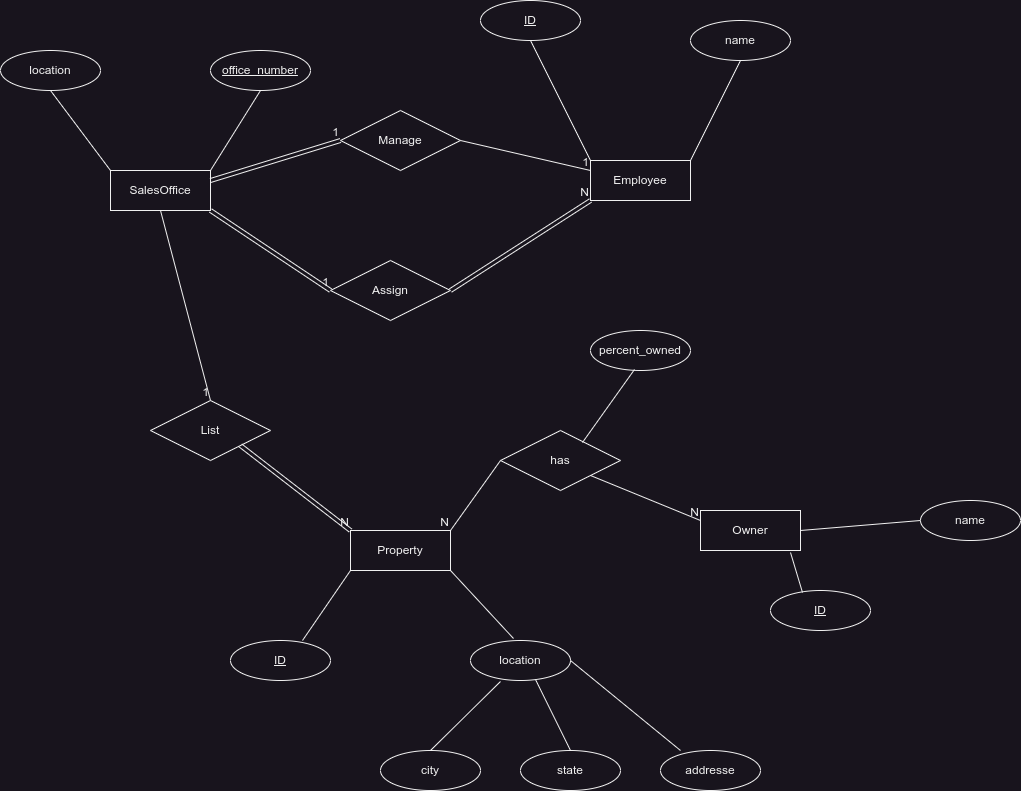

The diagram above was exported from draw.io. Its source (the exported page's mxGraphModel, read from the mxfile embedded in the PNG):
<mxGraphModel dx="1434" dy="843" grid="1" gridSize="10" guides="1" tooltips="1" connect="1" arrows="1" fold="1" page="1" pageScale="1" pageWidth="850" pageHeight="1100" math="0" shadow="0">
  <root>
    <mxCell id="0" />
    <mxCell id="1" parent="0" />
    <mxCell id="4A85QkNXcJX-mwNDjGtL-2" value="SalesOffice" style="whiteSpace=wrap;html=1;align=center;" vertex="1" parent="1">
      <mxGeometry x="250" y="380" width="100" height="40" as="geometry" />
    </mxCell>
    <mxCell id="4A85QkNXcJX-mwNDjGtL-3" value="location" style="ellipse;whiteSpace=wrap;html=1;align=center;" vertex="1" parent="1">
      <mxGeometry x="140" y="260" width="100" height="40" as="geometry" />
    </mxCell>
    <mxCell id="4A85QkNXcJX-mwNDjGtL-4" value="office_number" style="ellipse;whiteSpace=wrap;html=1;align=center;fontStyle=4;" vertex="1" parent="1">
      <mxGeometry x="350" y="260" width="100" height="40" as="geometry" />
    </mxCell>
    <mxCell id="4A85QkNXcJX-mwNDjGtL-5" value="" style="endArrow=none;html=1;rounded=0;exitX=0.5;exitY=1;exitDx=0;exitDy=0;entryX=0;entryY=0;entryDx=0;entryDy=0;" edge="1" parent="1" source="4A85QkNXcJX-mwNDjGtL-3" target="4A85QkNXcJX-mwNDjGtL-2">
      <mxGeometry relative="1" as="geometry">
        <mxPoint x="140" y="360" as="sourcePoint" />
        <mxPoint x="300" y="360" as="targetPoint" />
      </mxGeometry>
    </mxCell>
    <mxCell id="4A85QkNXcJX-mwNDjGtL-6" value="" style="endArrow=none;html=1;rounded=0;exitX=0.5;exitY=1;exitDx=0;exitDy=0;entryX=1;entryY=0;entryDx=0;entryDy=0;" edge="1" parent="1" source="4A85QkNXcJX-mwNDjGtL-4" target="4A85QkNXcJX-mwNDjGtL-2">
      <mxGeometry relative="1" as="geometry">
        <mxPoint x="380" y="320" as="sourcePoint" />
        <mxPoint x="440" y="400" as="targetPoint" />
      </mxGeometry>
    </mxCell>
    <mxCell id="4A85QkNXcJX-mwNDjGtL-8" value="Employee" style="whiteSpace=wrap;html=1;align=center;" vertex="1" parent="1">
      <mxGeometry x="730" y="370" width="100" height="40" as="geometry" />
    </mxCell>
    <mxCell id="4A85QkNXcJX-mwNDjGtL-9" value="name" style="ellipse;whiteSpace=wrap;html=1;align=center;" vertex="1" parent="1">
      <mxGeometry x="830" y="230" width="100" height="40" as="geometry" />
    </mxCell>
    <mxCell id="4A85QkNXcJX-mwNDjGtL-11" value="" style="endArrow=none;html=1;rounded=0;exitX=0.5;exitY=1;exitDx=0;exitDy=0;entryX=0;entryY=0;entryDx=0;entryDy=0;entryPerimeter=0;" edge="1" parent="1" source="4A85QkNXcJX-mwNDjGtL-57" target="4A85QkNXcJX-mwNDjGtL-8">
      <mxGeometry relative="1" as="geometry">
        <mxPoint x="680" y="270" as="sourcePoint" />
        <mxPoint x="870" y="320" as="targetPoint" />
      </mxGeometry>
    </mxCell>
    <mxCell id="4A85QkNXcJX-mwNDjGtL-12" value="" style="endArrow=none;html=1;rounded=0;exitX=0.5;exitY=1;exitDx=0;exitDy=0;entryX=1;entryY=0;entryDx=0;entryDy=0;" edge="1" parent="1" source="4A85QkNXcJX-mwNDjGtL-9" target="4A85QkNXcJX-mwNDjGtL-8">
      <mxGeometry relative="1" as="geometry">
        <mxPoint x="690" y="280" as="sourcePoint" />
        <mxPoint x="900" y="500" as="targetPoint" />
      </mxGeometry>
    </mxCell>
    <mxCell id="4A85QkNXcJX-mwNDjGtL-13" value="Assign" style="shape=rhombus;perimeter=rhombusPerimeter;whiteSpace=wrap;html=1;align=center;" vertex="1" parent="1">
      <mxGeometry x="470" y="470" width="120" height="60" as="geometry" />
    </mxCell>
    <mxCell id="4A85QkNXcJX-mwNDjGtL-14" value="" style="shape=link;html=1;rounded=0;entryX=0;entryY=1;entryDx=0;entryDy=0;exitX=1;exitY=0.5;exitDx=0;exitDy=0;" edge="1" parent="1" source="4A85QkNXcJX-mwNDjGtL-13" target="4A85QkNXcJX-mwNDjGtL-8">
      <mxGeometry relative="1" as="geometry">
        <mxPoint x="640" y="470" as="sourcePoint" />
        <mxPoint x="800" y="470" as="targetPoint" />
      </mxGeometry>
    </mxCell>
    <mxCell id="4A85QkNXcJX-mwNDjGtL-15" value="N" style="resizable=0;html=1;whiteSpace=wrap;align=right;verticalAlign=bottom;" connectable="0" vertex="1" parent="4A85QkNXcJX-mwNDjGtL-14">
      <mxGeometry x="1" relative="1" as="geometry" />
    </mxCell>
    <mxCell id="4A85QkNXcJX-mwNDjGtL-16" value="" style="shape=link;html=1;rounded=0;exitX=1;exitY=1;exitDx=0;exitDy=0;entryX=0;entryY=0.5;entryDx=0;entryDy=0;" edge="1" parent="1" source="4A85QkNXcJX-mwNDjGtL-2" target="4A85QkNXcJX-mwNDjGtL-13">
      <mxGeometry relative="1" as="geometry">
        <mxPoint x="270" y="520" as="sourcePoint" />
        <mxPoint x="430" y="520" as="targetPoint" />
      </mxGeometry>
    </mxCell>
    <mxCell id="4A85QkNXcJX-mwNDjGtL-17" value="1" style="resizable=0;html=1;whiteSpace=wrap;align=right;verticalAlign=bottom;" connectable="0" vertex="1" parent="4A85QkNXcJX-mwNDjGtL-16">
      <mxGeometry x="1" relative="1" as="geometry" />
    </mxCell>
    <mxCell id="4A85QkNXcJX-mwNDjGtL-18" value="Manage" style="shape=rhombus;perimeter=rhombusPerimeter;whiteSpace=wrap;html=1;align=center;" vertex="1" parent="1">
      <mxGeometry x="480" y="320" width="120" height="60" as="geometry" />
    </mxCell>
    <mxCell id="4A85QkNXcJX-mwNDjGtL-19" value="" style="endArrow=none;html=1;rounded=0;exitX=1;exitY=0.5;exitDx=0;exitDy=0;entryX=0;entryY=0.25;entryDx=0;entryDy=0;" edge="1" parent="1" source="4A85QkNXcJX-mwNDjGtL-18" target="4A85QkNXcJX-mwNDjGtL-8">
      <mxGeometry relative="1" as="geometry">
        <mxPoint x="590" y="360" as="sourcePoint" />
        <mxPoint x="750" y="360" as="targetPoint" />
      </mxGeometry>
    </mxCell>
    <mxCell id="4A85QkNXcJX-mwNDjGtL-20" value="1" style="resizable=0;html=1;whiteSpace=wrap;align=right;verticalAlign=bottom;" connectable="0" vertex="1" parent="4A85QkNXcJX-mwNDjGtL-19">
      <mxGeometry x="1" relative="1" as="geometry" />
    </mxCell>
    <mxCell id="4A85QkNXcJX-mwNDjGtL-23" value="" style="shape=link;html=1;rounded=0;exitX=1;exitY=0.25;exitDx=0;exitDy=0;entryX=0;entryY=0.5;entryDx=0;entryDy=0;" edge="1" parent="1" source="4A85QkNXcJX-mwNDjGtL-2" target="4A85QkNXcJX-mwNDjGtL-18">
      <mxGeometry relative="1" as="geometry">
        <mxPoint x="410" y="400" as="sourcePoint" />
        <mxPoint x="570" y="400" as="targetPoint" />
      </mxGeometry>
    </mxCell>
    <mxCell id="4A85QkNXcJX-mwNDjGtL-24" value="1" style="resizable=0;html=1;whiteSpace=wrap;align=right;verticalAlign=bottom;" connectable="0" vertex="1" parent="4A85QkNXcJX-mwNDjGtL-23">
      <mxGeometry x="1" relative="1" as="geometry" />
    </mxCell>
    <mxCell id="4A85QkNXcJX-mwNDjGtL-25" value="Property" style="whiteSpace=wrap;html=1;align=center;" vertex="1" parent="1">
      <mxGeometry x="490" y="740" width="100" height="40" as="geometry" />
    </mxCell>
    <mxCell id="4A85QkNXcJX-mwNDjGtL-27" value="location" style="ellipse;whiteSpace=wrap;html=1;align=center;" vertex="1" parent="1">
      <mxGeometry x="610" y="850" width="100" height="40" as="geometry" />
    </mxCell>
    <mxCell id="4A85QkNXcJX-mwNDjGtL-28" value="ID" style="ellipse;whiteSpace=wrap;html=1;align=center;fontStyle=4;" vertex="1" parent="1">
      <mxGeometry x="370" y="850" width="100" height="40" as="geometry" />
    </mxCell>
    <mxCell id="4A85QkNXcJX-mwNDjGtL-29" value="" style="endArrow=none;html=1;rounded=0;exitX=0.72;exitY=0;exitDx=0;exitDy=0;exitPerimeter=0;entryX=0;entryY=1;entryDx=0;entryDy=0;" edge="1" parent="1" source="4A85QkNXcJX-mwNDjGtL-28" target="4A85QkNXcJX-mwNDjGtL-25">
      <mxGeometry relative="1" as="geometry">
        <mxPoint x="340" y="800" as="sourcePoint" />
        <mxPoint x="500" y="800" as="targetPoint" />
      </mxGeometry>
    </mxCell>
    <mxCell id="4A85QkNXcJX-mwNDjGtL-30" value="" style="endArrow=none;html=1;rounded=0;exitX=0.43;exitY=-0.05;exitDx=0;exitDy=0;exitPerimeter=0;entryX=1;entryY=1;entryDx=0;entryDy=0;" edge="1" parent="1" source="4A85QkNXcJX-mwNDjGtL-27" target="4A85QkNXcJX-mwNDjGtL-25">
      <mxGeometry relative="1" as="geometry">
        <mxPoint x="790" y="750" as="sourcePoint" />
        <mxPoint x="950" y="750" as="targetPoint" />
      </mxGeometry>
    </mxCell>
    <mxCell id="4A85QkNXcJX-mwNDjGtL-31" value="city" style="ellipse;whiteSpace=wrap;html=1;align=center;" vertex="1" parent="1">
      <mxGeometry x="520" y="960" width="100" height="40" as="geometry" />
    </mxCell>
    <mxCell id="4A85QkNXcJX-mwNDjGtL-32" value="state" style="ellipse;whiteSpace=wrap;html=1;align=center;" vertex="1" parent="1">
      <mxGeometry x="660" y="960" width="100" height="40" as="geometry" />
    </mxCell>
    <mxCell id="4A85QkNXcJX-mwNDjGtL-33" value="addresse" style="ellipse;whiteSpace=wrap;html=1;align=center;" vertex="1" parent="1">
      <mxGeometry x="800" y="960" width="100" height="40" as="geometry" />
    </mxCell>
    <mxCell id="4A85QkNXcJX-mwNDjGtL-34" value="" style="endArrow=none;html=1;rounded=0;exitX=0.3;exitY=1.025;exitDx=0;exitDy=0;exitPerimeter=0;entryX=0.5;entryY=0;entryDx=0;entryDy=0;" edge="1" parent="1" source="4A85QkNXcJX-mwNDjGtL-27" target="4A85QkNXcJX-mwNDjGtL-31">
      <mxGeometry relative="1" as="geometry">
        <mxPoint x="450" y="1030" as="sourcePoint" />
        <mxPoint x="610" y="1030" as="targetPoint" />
      </mxGeometry>
    </mxCell>
    <mxCell id="4A85QkNXcJX-mwNDjGtL-35" value="" style="endArrow=none;html=1;rounded=0;exitX=0.65;exitY=0.975;exitDx=0;exitDy=0;exitPerimeter=0;entryX=0.5;entryY=0;entryDx=0;entryDy=0;" edge="1" parent="1" source="4A85QkNXcJX-mwNDjGtL-27" target="4A85QkNXcJX-mwNDjGtL-32">
      <mxGeometry relative="1" as="geometry">
        <mxPoint x="650" y="901" as="sourcePoint" />
        <mxPoint x="580" y="970" as="targetPoint" />
      </mxGeometry>
    </mxCell>
    <mxCell id="4A85QkNXcJX-mwNDjGtL-36" value="" style="endArrow=none;html=1;rounded=0;exitX=1;exitY=0.5;exitDx=0;exitDy=0;entryX=0.2;entryY=0;entryDx=0;entryDy=0;entryPerimeter=0;" edge="1" parent="1" source="4A85QkNXcJX-mwNDjGtL-27" target="4A85QkNXcJX-mwNDjGtL-33">
      <mxGeometry relative="1" as="geometry">
        <mxPoint x="660" y="911" as="sourcePoint" />
        <mxPoint x="590" y="980" as="targetPoint" />
      </mxGeometry>
    </mxCell>
    <mxCell id="4A85QkNXcJX-mwNDjGtL-37" value="List" style="shape=rhombus;perimeter=rhombusPerimeter;whiteSpace=wrap;html=1;align=center;" vertex="1" parent="1">
      <mxGeometry x="290" y="610" width="120" height="60" as="geometry" />
    </mxCell>
    <mxCell id="4A85QkNXcJX-mwNDjGtL-38" value="" style="endArrow=none;html=1;rounded=0;exitX=0.5;exitY=1;exitDx=0;exitDy=0;entryX=0.5;entryY=0;entryDx=0;entryDy=0;" edge="1" parent="1" source="4A85QkNXcJX-mwNDjGtL-2" target="4A85QkNXcJX-mwNDjGtL-37">
      <mxGeometry relative="1" as="geometry">
        <mxPoint x="290" y="580" as="sourcePoint" />
        <mxPoint x="450" y="580" as="targetPoint" />
      </mxGeometry>
    </mxCell>
    <mxCell id="4A85QkNXcJX-mwNDjGtL-39" value="1" style="resizable=0;html=1;whiteSpace=wrap;align=right;verticalAlign=bottom;" connectable="0" vertex="1" parent="4A85QkNXcJX-mwNDjGtL-38">
      <mxGeometry x="1" relative="1" as="geometry" />
    </mxCell>
    <mxCell id="4A85QkNXcJX-mwNDjGtL-40" value="" style="shape=link;html=1;rounded=0;exitX=1;exitY=1;exitDx=0;exitDy=0;entryX=0;entryY=0;entryDx=0;entryDy=0;" edge="1" parent="1" source="4A85QkNXcJX-mwNDjGtL-37" target="4A85QkNXcJX-mwNDjGtL-25">
      <mxGeometry relative="1" as="geometry">
        <mxPoint x="380" y="710" as="sourcePoint" />
        <mxPoint x="540" y="710" as="targetPoint" />
      </mxGeometry>
    </mxCell>
    <mxCell id="4A85QkNXcJX-mwNDjGtL-41" value="N" style="resizable=0;html=1;whiteSpace=wrap;align=right;verticalAlign=bottom;" connectable="0" vertex="1" parent="4A85QkNXcJX-mwNDjGtL-40">
      <mxGeometry x="1" relative="1" as="geometry" />
    </mxCell>
    <mxCell id="4A85QkNXcJX-mwNDjGtL-42" value="Owner" style="whiteSpace=wrap;html=1;align=center;" vertex="1" parent="1">
      <mxGeometry x="840" y="720" width="100" height="40" as="geometry" />
    </mxCell>
    <mxCell id="4A85QkNXcJX-mwNDjGtL-43" value="ID" style="ellipse;whiteSpace=wrap;html=1;align=center;fontStyle=4;" vertex="1" parent="1">
      <mxGeometry x="910" y="800" width="100" height="40" as="geometry" />
    </mxCell>
    <mxCell id="4A85QkNXcJX-mwNDjGtL-44" value="name" style="ellipse;whiteSpace=wrap;html=1;align=center;" vertex="1" parent="1">
      <mxGeometry x="1060" y="710" width="100" height="40" as="geometry" />
    </mxCell>
    <mxCell id="4A85QkNXcJX-mwNDjGtL-45" value="" style="endArrow=none;html=1;rounded=0;exitX=0.9;exitY=1.05;exitDx=0;exitDy=0;exitPerimeter=0;entryX=0.32;entryY=0.05;entryDx=0;entryDy=0;entryPerimeter=0;" edge="1" parent="1" source="4A85QkNXcJX-mwNDjGtL-42" target="4A85QkNXcJX-mwNDjGtL-43">
      <mxGeometry relative="1" as="geometry">
        <mxPoint x="800" y="810" as="sourcePoint" />
        <mxPoint x="960" y="810" as="targetPoint" />
      </mxGeometry>
    </mxCell>
    <mxCell id="4A85QkNXcJX-mwNDjGtL-46" value="" style="endArrow=none;html=1;rounded=0;exitX=0;exitY=0.5;exitDx=0;exitDy=0;entryX=1;entryY=0.5;entryDx=0;entryDy=0;" edge="1" parent="1" source="4A85QkNXcJX-mwNDjGtL-44" target="4A85QkNXcJX-mwNDjGtL-42">
      <mxGeometry relative="1" as="geometry">
        <mxPoint x="940" y="772" as="sourcePoint" />
        <mxPoint x="952" y="812" as="targetPoint" />
      </mxGeometry>
    </mxCell>
    <mxCell id="4A85QkNXcJX-mwNDjGtL-47" value="has" style="shape=rhombus;perimeter=rhombusPerimeter;whiteSpace=wrap;html=1;align=center;" vertex="1" parent="1">
      <mxGeometry x="640" y="640" width="120" height="60" as="geometry" />
    </mxCell>
    <mxCell id="4A85QkNXcJX-mwNDjGtL-51" value="" style="endArrow=none;html=1;rounded=0;exitX=1;exitY=1;exitDx=0;exitDy=0;" edge="1" parent="1" source="4A85QkNXcJX-mwNDjGtL-47">
      <mxGeometry relative="1" as="geometry">
        <mxPoint x="680" y="730" as="sourcePoint" />
        <mxPoint x="840" y="730" as="targetPoint" />
      </mxGeometry>
    </mxCell>
    <mxCell id="4A85QkNXcJX-mwNDjGtL-52" value="N" style="resizable=0;html=1;whiteSpace=wrap;align=right;verticalAlign=bottom;" connectable="0" vertex="1" parent="4A85QkNXcJX-mwNDjGtL-51">
      <mxGeometry x="1" relative="1" as="geometry" />
    </mxCell>
    <mxCell id="4A85QkNXcJX-mwNDjGtL-53" value="" style="endArrow=none;html=1;rounded=0;entryX=1;entryY=0;entryDx=0;entryDy=0;exitX=0;exitY=0.5;exitDx=0;exitDy=0;" edge="1" parent="1" source="4A85QkNXcJX-mwNDjGtL-47" target="4A85QkNXcJX-mwNDjGtL-25">
      <mxGeometry relative="1" as="geometry">
        <mxPoint x="630" y="790" as="sourcePoint" />
        <mxPoint x="790" y="790" as="targetPoint" />
      </mxGeometry>
    </mxCell>
    <mxCell id="4A85QkNXcJX-mwNDjGtL-54" value="N" style="resizable=0;html=1;whiteSpace=wrap;align=right;verticalAlign=bottom;" connectable="0" vertex="1" parent="4A85QkNXcJX-mwNDjGtL-53">
      <mxGeometry x="1" relative="1" as="geometry" />
    </mxCell>
    <mxCell id="4A85QkNXcJX-mwNDjGtL-55" value="percent_owned" style="ellipse;whiteSpace=wrap;html=1;align=center;" vertex="1" parent="1">
      <mxGeometry x="730" y="540" width="100" height="40" as="geometry" />
    </mxCell>
    <mxCell id="4A85QkNXcJX-mwNDjGtL-56" value="" style="endArrow=none;html=1;rounded=0;exitX=0.683;exitY=0.2;exitDx=0;exitDy=0;exitPerimeter=0;entryX=0.44;entryY=0.975;entryDx=0;entryDy=0;entryPerimeter=0;" edge="1" parent="1" source="4A85QkNXcJX-mwNDjGtL-47" target="4A85QkNXcJX-mwNDjGtL-55">
      <mxGeometry relative="1" as="geometry">
        <mxPoint x="810" y="640" as="sourcePoint" />
        <mxPoint x="970" y="640" as="targetPoint" />
      </mxGeometry>
    </mxCell>
    <mxCell id="4A85QkNXcJX-mwNDjGtL-57" value="ID" style="ellipse;whiteSpace=wrap;html=1;align=center;fontStyle=4;" vertex="1" parent="1">
      <mxGeometry x="620" y="210" width="100" height="40" as="geometry" />
    </mxCell>
  </root>
</mxGraphModel>